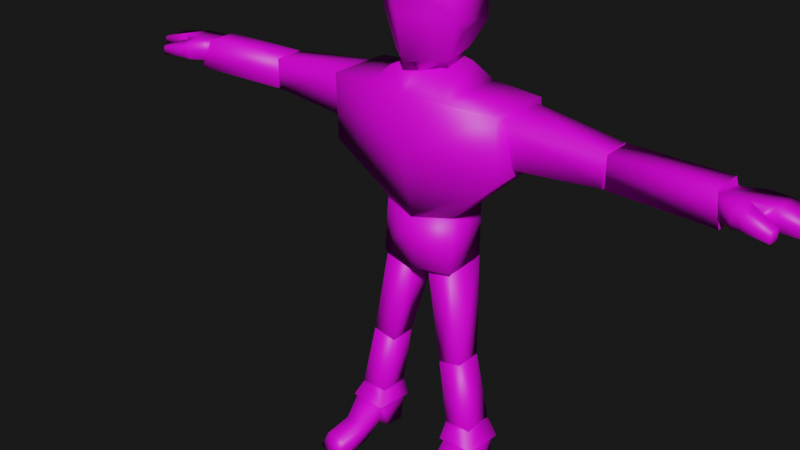 # Source: Dummy.blend  (saved by Blender 2.93.21; exported with 4.5.12 LTS)
import bpy
from mathutils import Matrix  # noqa: F401  (used for matrix-valued properties, if any)

bpy.ops.wm.read_factory_settings(use_empty=True)
scene = bpy.context.scene
scene.name = 'Scene'

# ---- collections
col_collection = bpy.data.collections.new('Collection'); scene.collection.children.link(col_collection)

# ---- images (referenced by path relative to the original .blend; pixels are not part of the script)
import os
ASSET_DIR = os.environ.get("B2B_ASSET_DIR", "")  # directory of the original .blend (textures are referenced by path, not embedded)
HERE = os.path.dirname(os.path.abspath(__file__))  # packed textures are extracted next to this script under _unpacked/

def load_image(name, relpath, width, height, colorspace="sRGB"):
    """Load a texture the original file referenced (path relative to the .blend, or extracted next to this script)."""
    p = next((c for c in (os.path.join(HERE, relpath), os.path.join(ASSET_DIR, relpath)) if relpath and os.path.exists(c)), "")
    if p:
        img = bpy.data.images.load(p, check_existing=True)
        img.name = name
    else:  # same state as the original file: an image datablock whose file is absent (Cycles renders it pink)
        img = bpy.data.images.new(name, width, height)
        img.source = "FILE"
        img.filepath = "//" + (relpath or name)
    img.colorspace_settings.name = colorspace
    return img
img_dummy_uv_png = load_image('Dummy_UV.png', 'Dummy_UV.png', 1024, 1024, 'sRGB')

# ---- materials (node trees are filled in below, after node groups)
mat_dummyuv = bpy.data.materials.new('DummyUV')
mat_dummyuv.use_backface_culling = True

# ---- material node trees
mat_dummyuv.use_nodes = True; mat_dummyuv.node_tree.nodes.clear()
_N = mat_dummyuv.node_tree.nodes; _L = mat_dummyuv.node_tree.links
n0 = _N.new('ShaderNodeBsdfPrincipled'); n0.name = 'Principled BSDF'; n0.location = (10, 300)
n0.distribution = 'GGX'
n0.subsurface_method = 'BURLEY'
n0.inputs[3].default_value = 1.45
n0.inputs[27].default_value = (0.0, 0.0, 0.0, 1.0)
n0.inputs[28].default_value = 1.0
n1 = _N.new('ShaderNodeOutputMaterial'); n1.name = 'Material Output'; n1.location = (300, 300)
n2 = _N.new('ShaderNodeTexImage'); n2.name = 'Image Texture'; n2.location = (-280, 275)
n2.image = img_dummy_uv_png
n2.interpolation = 'Closest'
n3 = _N.new('ShaderNodeTexImage'); n3.name = 'Image Texture.001'; n3.location = (-280, -175)
n3.interpolation = 'Closest'
_L.new(n0.outputs[0], n1.inputs[0])
_L.new(n2.outputs[0], n0.inputs[0])
n1.is_active_output = True

# ---- world
world_world = bpy.data.worlds.new('World'); scene.world = world_world
world_world.use_nodes = True; world_world.node_tree.nodes.clear()
_N = world_world.node_tree.nodes; _L = world_world.node_tree.links
n0 = _N.new('ShaderNodeOutputWorld'); n0.name = 'World Output'; n0.location = (300, 300)
n1 = _N.new('ShaderNodeBackground'); n1.name = 'Background'; n1.location = (10, 300)
n1.inputs[0].default_value = (1.0, 1.0, 1.0, 1.0)
n1.inputs[1].default_value = 0.01
_L.new(n1.outputs[0], n0.inputs[0])
n0.is_active_output = True
world_world.color = (0.3428, 0.2701, 0.2803)
world_world.use_sun_shadow = False
world_world.sun_shadow_jitter_overblur = 0.0

# ---- meshes
me_cube = bpy.data.meshes.new('Cube')
me_cube.from_pydata([(7.0, -2.0, -4.0), (7.129, -2.0, 1.132), (7.0, 3.25, -4.0), (7.129, 3.25, 1.132), (3.0, 2.5, -7.882), (3.0, -1.0, -7.882), (7.902, 2.425, -3.207), (7.703, -1.183, -2.949), (3.186, 3.25, 1.46), (3.287, -2.673, 1.46), (2.006, -1.839, 2.837), (1.934, 2.369, 2.837), (0.0, -3.0, -3.0), (0.0, -3.0, 1.46), (0.0, 3.25, -3.0), (0.0, 3.25, 1.46), (-7.0, -2.0, -4.0), (-7.129, -2.0, 1.132), (-7.0, 3.25, -4.0), (-7.129, 3.25, 1.132), (0.0, 2.5, -8.294), (0.0, -2.0, -8.294), (-3.0, 2.5, -7.882), (-3.0, -1.0, -7.882), (-7.902, 2.425, -3.207), (-7.703, -1.183, -2.949), (-3.186, 3.25, 1.46), (-3.287, -2.673, 1.46), (0.0, -2.071, 2.46), (0.0, 2.369, 3.248), (-2.006, -1.839, 2.837), (-1.934, 2.369, 2.837)], [], [(14, 15, 8, 3, 2), (2, 3, 6), (0, 1, 9, 13, 12), (2, 0, 5, 4), (3, 8, 9, 1), (0, 12, 21, 5), (14, 2, 4, 20), (1, 0, 7), (0, 2, 6, 7), (10, 29, 28), (13, 9, 10, 28), (9, 8, 11, 10), (8, 15, 29, 11), (3, 1, 7, 6), (20, 4, 5, 21), (10, 11, 29), (14, 18, 19, 26, 15), (18, 24, 19), (16, 12, 13, 27, 17), (18, 22, 23, 16), (19, 17, 27, 26), (16, 23, 21, 12), (14, 20, 22, 18), (17, 25, 16), (16, 25, 24, 18), (30, 28, 29), (15, 29, 28, 13), (13, 28, 30, 27), (27, 30, 31, 26), (26, 31, 29, 15), (19, 24, 25, 17), (20, 21, 23, 22), (30, 29, 31)])
me_cube.polygons.foreach_set('use_smooth', [True] * 33)
_uv = me_cube.uv_layers.new(name='UVMap')
_uv.uv.foreach_set('vector', [0.1562, 0.2812, 0.4062, 0.2812, 0.4062, 0.3438, 0.4062, 0.5312, 0.1562, 0.5312, 0.1562, 0.5312, 0.4062, 0.5312, 0.1562, 0.5312, 0.1562, 0.7812, 0.4062, 0.7812, 0.4062, 0.9062, 0.4062, 1.0, 0.1562, 1.0, 0.1562, 0.5312, 0.1562, 0.7812, 0.1562, 0.7812, 0.1562, 0.5312, 0.4062, 0.5312, 0.5625, 0.5312, 0.5625, 0.7812, 0.4062, 0.7812, 0.1562, 0.7812, 0.1562, 1.0, 0.1562, 1.0, 0.1562, 0.7812, 0.1562, 0.2812, 0.1562, 0.5312, 0.1562, 0.5312, 0.1562, 0.2812, 0.4062, 0.7812, 0.1562, 0.7812, 0.1562, 0.7812, 0.1562, 0.7812, 0.1562, 0.5312, 0.1562, 0.5312, 0.1562, 0.7812, 0.5625, 0.7812, 0.6562, 0.5312, 0.6562, 0.7812, 0.4062, 1.0, 0.4062, 0.9062, 0.4062, 0.9062, 0.4062, 1.0, 0.5625, 0.7812, 0.5625, 0.5312, 0.5625, 0.5312, 0.5625, 0.7812, 0.4062, 0.3438, 0.4062, 0.2812, 0.4062, 0.2812, 0.4062, 0.3438, 0.4062, 0.5312, 0.4062, 0.7812, 0.1562, 0.7812, 0.1562, 0.5312, 0.1562, 0.2812, 0.1562, 0.5312, 0.1562, 0.7812, 0.1562, 1.0, 0.5625, 0.7812, 0.5625, 0.5312, 0.6562, 0.5312, 0.1562, 0.2812, 0.1562, 0.5312, 0.4062, 0.5312, 0.4062, 0.3438, 0.4062, 0.2812, 0.1562, 0.5312, 0.1562, 0.5312, 0.4062, 0.5312, 0.1562, 0.7812, 0.1562, 1.0, 0.4062, 1.0, 0.4062, 0.9062, 0.4062, 0.7812, 0.1562, 0.5312, 0.1562, 0.5312, 0.1562, 0.7812, 0.1562, 0.7812, 0.4062, 0.5312, 0.4062, 0.7812, 0.5625, 0.7812, 0.5625, 0.5312, 0.1562, 0.7812, 0.1562, 0.7812, 0.1562, 1.0, 0.1562, 1.0, 0.1562, 0.2812, 0.1562, 0.2812, 0.1562, 0.5312, 0.1562, 0.5312, 0.4062, 0.7812, 0.1562, 0.7812, 0.1562, 0.7812, 0.1562, 0.7812, 0.1562, 0.7812, 0.1562, 0.5312, 0.1562, 0.5312, 0.5625, 0.7812, 0.6562, 0.7812, 0.6562, 0.5312, 0.4062, 0.2812, 0.4062, 0.2812, 0.4062, 0.03125, 0.4062, 0.03125, 0.4062, 1.0, 0.4062, 1.0, 0.4062, 0.9062, 0.4062, 0.9062, 0.5625, 0.7812, 0.5625, 0.7812, 0.5625, 0.5312, 0.5625, 0.5312, 0.4062, 0.3438, 0.4062, 0.3438, 0.4062, 0.2812, 0.4062, 0.2812, 0.4062, 0.5312, 0.1562, 0.5312, 0.1562, 0.7812, 0.4062, 0.7812, 0.1562, 0.2812, 0.1562, 1.0, 0.1562, 0.7812, 0.1562, 0.5312, 0.5625, 0.7812, 0.6562, 0.5312, 0.5625, 0.5312])
me_cube.materials.append(mat_dummyuv)
me_cube.use_remesh_fix_poles = True
me_cube.use_remesh_preserve_attributes = False
me_cube.update()
me_cube_001 = bpy.data.meshes.new('Cube.001')
me_cube_001.from_pydata([(14.66, 1.857, 0.2132), (14.66, 1.857, -2.213), (14.66, -0.6066, -2.213), (14.66, -0.6066, 0.2132), (22.16, 1.733, 0.1619), (22.75, 2.042, -2.114), (22.75, -1.284, -2.114), (22.16, -0.7328, 0.1619), (-14.66, 1.857, 0.2132), (-14.66, 1.857, -2.213), (-14.66, -0.6066, -2.213), (-14.66, -0.6066, 0.2132), (-22.16, 1.733, 0.1619), (-22.75, 2.042, -2.114), (-22.75, -1.284, -2.114), (-22.16, -0.7328, 0.1619)], [], [(0, 3, 7, 4), (5, 4, 7, 6), (1, 0, 4, 5), (3, 2, 6, 7), (2, 1, 5, 6), (1, 2, 3, 0), (8, 12, 15, 11), (13, 14, 15, 12), (9, 13, 12, 8), (11, 15, 14, 10), (10, 14, 13, 9), (9, 8, 11, 10)])
me_cube_001.polygons.foreach_set('use_smooth', [True] * 12)
_k = set([(4, 5), (4, 7), (5, 6), (6, 7), (12, 13), (12, 15), (13, 14), (14, 15)])
me_cube_001.attributes.new('sharp_edge', 'BOOLEAN', 'EDGE').data.foreach_set('value', [ (min(e.vertices), max(e.vertices)) in _k for e in me_cube_001.edges])
_uv = me_cube_001.uv_layers.new(name='UVMap')
_uv.uv.foreach_set('vector', [0.375, 0.25, 0.375, 0.5, 0.375, 0.5, 0.375, 0.25, 0.125, 0.25, 0.375, 0.25, 0.375, 0.5, 0.125, 0.5, 0.125, 0.25, 0.375, 0.25, 0.375, 0.25, 0.125, 0.25, 0.375, 0.5, 0.125, 0.5, 0.125, 0.5, 0.375, 0.5, 0.125, 0.5, 0.125, 0.25, 0.125, 0.25, 0.125, 0.5, 0.125, 0.25, 0.125, 0.5, 0.375, 0.5, 0.375, 0.25, 0.375, 0.25, 0.375, 0.25, 0.375, 0.5, 0.375, 0.5, 0.125, 0.25, 0.125, 0.5, 0.375, 0.5, 0.375, 0.25, 0.125, 0.25, 0.125, 0.25, 0.375, 0.25, 0.375, 0.25, 0.375, 0.5, 0.375, 0.5, 0.125, 0.5, 0.125, 0.5, 0.125, 0.5, 0.125, 0.5, 0.125, 0.25, 0.125, 0.25, 0.125, 0.25, 0.375, 0.25, 0.375, 0.5, 0.125, 0.5])
me_cube_001.materials.append(mat_dummyuv)
me_cube_001.use_remesh_fix_poles = True
me_cube_001.use_remesh_preserve_attributes = False
me_cube_001.update()
me_cube_002 = bpy.data.meshes.new('Cube.002')
me_cube_002.from_pydata([(6.0, -1.5, 1.0), (6.0, 2.75, 1.0), (6.902, 1.925, -3.207), (6.703, -0.6829, -2.949), (14.5, 1.857, 0.2132), (14.5, 1.857, -2.213), (14.5, -0.6066, -2.213), (14.5, -0.6066, 0.2132), (16.0, 0.625, -1.0), (-6.0, -1.5, 1.0), (-6.0, 2.75, 1.0), (-6.902, 1.925, -3.207), (-6.703, -0.6829, -2.949), (-14.5, 1.857, 0.2132), (-14.5, 1.857, -2.213), (-14.5, -0.6066, -2.213), (-14.5, -0.6066, 0.2132), (-16.0, 0.625, -1.0)], [], [(0, 3, 6, 7), (3, 2, 5, 6), (1, 0, 7, 4), (2, 1, 4, 5), (1, 2, 3, 0), (4, 7, 8), (5, 4, 8), (7, 6, 8), (6, 5, 8), (9, 16, 15, 12), (12, 15, 14, 11), (10, 13, 16, 9), (11, 14, 13, 10), (10, 9, 12, 11), (13, 17, 16), (14, 17, 13), (16, 17, 15), (15, 17, 14)])
me_cube_002.polygons.foreach_set('use_smooth', [True] * 18)
_k = set([(0, 1), (0, 3), (1, 2), (2, 3), (4, 5), (4, 7), (5, 6), (6, 7), (9, 10), (9, 12), (10, 11), (11, 12), (13, 14), (13, 16), (14, 15), (15, 16)])
me_cube_002.attributes.new('sharp_edge', 'BOOLEAN', 'EDGE').data.foreach_set('value', [ (min(e.vertices), max(e.vertices)) in _k for e in me_cube_002.edges])
_uv = me_cube_002.uv_layers.new(name='UVMap')
_uv.uv.foreach_set('vector', [0.375, 0.5, 0.125, 0.5, 0.125, 0.5, 0.375, 0.5, 0.125, 0.5, 0.125, 0.25, 0.125, 0.25, 0.125, 0.5, 0.375, 0.25, 0.375, 0.5, 0.375, 0.5, 0.375, 0.25, 0.125, 0.25, 0.375, 0.25, 0.375, 0.25, 0.125, 0.25, 0.375, 0.25, 0.125, 0.25, 0.125, 0.5, 0.375, 0.5, 0.375, 0.25, 0.375, 0.5, 0.375, 0.25, 0.125, 0.25, 0.375, 0.25, 0.125, 0.25, 0.375, 0.5, 0.125, 0.5, 0.375, 0.5, 0.125, 0.5, 0.125, 0.25, 0.125, 0.5, 0.375, 0.5, 0.375, 0.5, 0.125, 0.5, 0.125, 0.5, 0.125, 0.5, 0.125, 0.5, 0.125, 0.25, 0.125, 0.25, 0.375, 0.25, 0.375, 0.25, 0.375, 0.5, 0.375, 0.5, 0.125, 0.25, 0.125, 0.25, 0.375, 0.25, 0.375, 0.25, 0.375, 0.25, 0.375, 0.5, 0.125, 0.5, 0.125, 0.25, 0.375, 0.25, 0.375, 0.25, 0.375, 0.5, 0.125, 0.25, 0.125, 0.25, 0.375, 0.25, 0.375, 0.5, 0.375, 0.5, 0.125, 0.5, 0.125, 0.5, 0.125, 0.5, 0.125, 0.25])
_ca = me_cube_002.color_attributes.new('Col', 'BYTE_COLOR', 'CORNER')
_ca.data.foreach_set('color', [1.0, 1.0, 1.0, 1.0, 1.0, 1.0, 1.0, 1.0, 1.0, 1.0, 1.0, 1.0, 1.0, 1.0, 1.0, 1.0, 1.0, 1.0, 1.0, 1.0, 1.0, 1.0, 1.0, 1.0, 1.0, 1.0, 1.0, 1.0, 1.0, 1.0, 1.0, 1.0, 1.0, 1.0, 1.0, 1.0, 1.0, 1.0, 1.0, 1.0, 1.0, 1.0, 1.0, 1.0, 1.0, 1.0, 1.0, 1.0, 1.0, 1.0, 1.0, 1.0, 1.0, 1.0, 1.0, 1.0, 1.0, 1.0, 1.0, 1.0, 1.0, 1.0, 1.0, 1.0, 1.0, 1.0, 1.0, 1.0, 1.0, 1.0, 1.0, 1.0, 1.0, 1.0, 1.0, 1.0, 1.0, 1.0, 1.0, 1.0, 1.0, 1.0, 1.0, 1.0, 1.0, 1.0, 1.0, 1.0, 1.0, 1.0, 1.0, 1.0, 1.0, 1.0, 1.0, 1.0, 1.0, 1.0, 1.0, 1.0, 1.0, 1.0, 1.0, 1.0, 1.0, 1.0, 1.0, 1.0, 1.0, 1.0, 1.0, 1.0, 1.0, 1.0, 1.0, 1.0, 1.0, 1.0, 1.0, 1.0, 1.0, 1.0, 1.0, 1.0, 1.0, 1.0, 1.0, 1.0, 1.0, 1.0, 1.0, 1.0, 1.0, 1.0, 1.0, 1.0, 1.0, 1.0, 1.0, 1.0, 1.0, 1.0, 1.0, 1.0, 1.0, 1.0, 1.0, 1.0, 1.0, 1.0, 1.0, 1.0, 1.0, 1.0, 1.0, 1.0, 1.0, 1.0, 1.0, 1.0, 1.0, 1.0, 1.0, 1.0, 1.0, 1.0, 1.0, 1.0, 1.0, 1.0, 1.0, 1.0, 1.0, 1.0, 1.0, 1.0, 1.0, 1.0, 1.0, 1.0, 1.0, 1.0, 1.0, 1.0, 1.0, 1.0, 1.0, 1.0, 1.0, 1.0, 1.0, 1.0, 1.0, 1.0, 1.0, 1.0, 1.0, 1.0, 1.0, 1.0, 1.0, 1.0, 1.0, 1.0, 1.0, 1.0, 1.0, 1.0, 1.0, 1.0, 1.0, 1.0, 1.0, 1.0, 1.0, 1.0, 1.0, 1.0, 1.0, 1.0, 1.0, 1.0, 1.0, 1.0, 1.0, 1.0, 1.0, 1.0, 1.0, 1.0, 1.0, 1.0, 1.0, 1.0, 1.0, 1.0, 1.0, 1.0, 1.0, 1.0, 1.0, 1.0, 1.0, 1.0, 1.0, 1.0, 1.0, 1.0, 1.0, 1.0, 1.0, 1.0, 1.0, 1.0, 1.0, 1.0])
me_cube_002.materials.append(mat_dummyuv)
me_cube_002.use_remesh_fix_poles = True
me_cube_002.use_remesh_preserve_attributes = False
me_cube_002.update()
me_cube_004 = bpy.data.meshes.new('Cube.004')
me_cube_004.from_pydata([(18.02, -1.305, 0.3015), (17.98, -1.366, 1.008), (17.98, 0.461, 0.007893), (17.98, 0.461, 1.008), (20.98, -1.771, 0.2655), (20.33, -1.741, 1.008), (20.98, 0.461, 0.007893), (20.33, 0.461, 1.008), (22.98, 0.461, 1.008), (22.98, 0.461, 0.5079), (22.98, -1.314, 0.5079), (22.98, -1.314, 1.008), (19.98, 0.461, 1.008), (18.52, 1.022, 1.008), (18.52, 1.022, 0.007893), (21.59, 1.366, 1.008), (21.59, 1.366, 0.4602), (21.45, 1.897, 1.008), (21.44, 1.907, 0.5524), (19.7, -1.958, 0.2835), (19.68, -1.974, 1.008), (21.54, 0.461, 1.008), (21.55, -1.611, 1.008), (19.67, 0.461, 0.007893), (20.22, 0.7279, 0.1647), (19.98, 0.461, 0.3146), (19.98, 1.674, 0.3274), (19.4, 1.478, 0.1616), (19.97, 1.626, 0.9644), (19.3, 1.519, 1.008), (19.7, 1.042, 1.008), (-18.02, -1.305, 0.3015), (-17.98, -1.366, 1.008), (-17.98, 0.461, 0.007893), (-17.98, 0.461, 1.008), (-20.98, -1.771, 0.2655), (-20.33, -1.741, 1.008), (-20.98, 0.461, 0.007893), (-20.33, 0.461, 1.008), (-22.98, 0.461, 1.008), (-22.98, 0.461, 0.5079), (-22.98, -1.314, 0.5079), (-22.98, -1.314, 1.008), (-19.98, 0.461, 1.008), (-18.52, 1.022, 1.008), (-18.52, 1.022, 0.007893), (-21.59, 1.366, 1.008), (-21.59, 1.366, 0.4602), (-21.45, 1.897, 1.008), (-21.44, 1.907, 0.5524), (-19.7, -1.958, 0.2835), (-19.68, -1.974, 1.008), (-21.54, 0.461, 1.008), (-21.55, -1.611, 1.008), (-19.67, 0.461, 0.007893), (-20.22, 0.7279, 0.1647), (-19.98, 0.461, 0.3146), (-19.98, 1.674, 0.3274), (-19.4, 1.478, 0.1616), (-19.97, 1.626, 0.9644), (-19.3, 1.519, 1.008), (-19.7, 1.042, 1.008)], [], [(0, 1, 3, 2), (24, 26, 18, 16), (5, 4, 22), (19, 20, 1, 0), (7, 12, 3, 1, 20, 5), (9, 8, 11, 10), (4, 6, 9, 10), (7, 5, 22, 21), (6, 21, 8, 9), (28, 30, 12, 15, 17), (26, 28, 17, 18), (2, 23, 6, 4, 19, 0), (12, 25, 24, 16, 15), (2, 3, 13, 14), (15, 16, 18, 17), (3, 12, 30, 29, 13), (14, 13, 29, 27), (4, 5, 20, 19), (21, 22, 11, 8), (22, 4, 10, 11), (21, 6, 7), (28, 29, 30), (28, 26, 27, 29), (26, 24, 23, 27), (23, 2, 14, 27), (23, 24, 25), (25, 12, 7, 6, 23), (31, 33, 34, 32), (55, 47, 49, 57), (36, 53, 35), (50, 31, 32, 51), (38, 36, 51, 32, 34, 43), (40, 41, 42, 39), (35, 41, 40, 37), (38, 52, 53, 36), (37, 40, 39, 52), (59, 48, 46, 43, 61), (57, 49, 48, 59), (33, 31, 50, 35, 37, 54), (43, 46, 47, 55, 56), (33, 45, 44, 34), (46, 48, 49, 47), (34, 44, 60, 61, 43), (45, 58, 60, 44), (35, 50, 51, 36), (52, 39, 42, 53), (53, 42, 41, 35), (52, 38, 37), (59, 61, 60), (59, 60, 58, 57), (57, 58, 54, 55), (54, 58, 45, 33), (54, 56, 55), (56, 54, 37, 38, 43)])
me_cube_004.polygons.foreach_set('use_smooth', [True] * 54)
_uv = me_cube_004.uv_layers.new(name='UVMap')
_uv.uv.foreach_set('vector', [0.2188, 0.03125, 0.4688, 0.03125, 0.4688, 0.2812, 0.2188, 0.2812, 0.1562, 0.5312, 0.1562, 0.5312, 0.1562, 0.5312, 0.1562, 0.5312, 0.4688, 0.7812, 0.2812, 0.7812, 0.4688, 0.7812, 0.25, 0.875, 0.5, 0.875, 0.5, 1.0, 0.25, 1.0, 0.4688, 0.5312, 0.5938, 0.5312, 0.7188, 0.5312, 0.7188, 0.7812, 0.5938, 0.7812, 0.4688, 0.7812, 0.2188, 0.5312, 0.4688, 0.5312, 0.4688, 0.7812, 0.2188, 0.7812, 0.2812, 0.7812, 0.2812, 0.5312, 0.2188, 0.5312, 0.2188, 0.7812, 0.4688, 0.5312, 0.4688, 0.7812, 0.4688, 0.7812, 0.4688, 0.5312, 0.2812, 0.5312, 0.4688, 0.5312, 0.4688, 0.5312, 0.2188, 0.5312, 0.5938, 0.5312, 0.5938, 0.5312, 0.5938, 0.5312, 0.5938, 0.5312, 0.5938, 0.5312, 0.2188, 0.4062, 0.4688, 0.4062, 0.4688, 0.4062, 0.2188, 0.4062, 0.03125, 0.5312, 0.125, 0.5312, 0.2812, 0.5312, 0.2812, 0.7812, 0.1562, 0.7812, 0.03125, 0.7812, 0.4688, 0.4062, 0.2812, 0.4062, 0.2188, 0.4062, 0.2188, 0.4062, 0.4688, 0.4062, 0.2188, 0.2812, 0.4688, 0.2812, 0.4688, 0.2812, 0.2188, 0.2812, 0.4688, 0.4062, 0.2188, 0.4062, 0.2188, 0.4062, 0.4688, 0.4062, 0.7188, 0.5312, 0.5938, 0.5312, 0.5938, 0.5312, 0.625, 0.5312, 0.7188, 0.5312, 0.2188, 0.2812, 0.4688, 0.2812, 0.4688, 0.375, 0.2188, 0.375, 0.2812, 0.7812, 0.4688, 0.7812, 0.5, 0.875, 0.25, 0.875, 0.4688, 0.5312, 0.4688, 0.7812, 0.4688, 0.7812, 0.4688, 0.5312, 0.4688, 0.7812, 0.2812, 0.7812, 0.2188, 0.7812, 0.4688, 0.7812, 0.4688, 0.5312, 0.2812, 0.5312, 0.4688, 0.5312, 0.4688, 0.4375, 0.4688, 0.375, 0.4688, 0.375, 0.4688, 0.4062, 0.2188, 0.4062, 0.2188, 0.375, 0.4688, 0.375, 0.1562, 0.5312, 0.1562, 0.5312, 0.125, 0.5312, 0.125, 0.5312, 0.125, 0.5312, 0.03125, 0.5312, 0.03125, 0.5312, 0.125, 0.5312, 0.125, 0.5312, 0.1562, 0.5312, 0.1562, 0.5312, 0.2812, 0.4062, 0.4688, 0.4062, 0.4688, 0.5312, 0.09375, 0.5312, 0.125, 0.5312, 0.2188, 0.03125, 0.2188, 0.2812, 0.4688, 0.2812, 0.4688, 0.03125, 0.1562, 0.5312, 0.1562, 0.5312, 0.1562, 0.5312, 0.1562, 0.5312, 0.4688, 0.7812, 0.4688, 0.7812, 0.2812, 0.7812, 0.25, 0.875, 0.25, 1.0, 0.5, 1.0, 0.5, 0.875, 0.4688, 0.5312, 0.4688, 0.7812, 0.5938, 0.7812, 0.7188, 0.7812, 0.7188, 0.5312, 0.5938, 0.5312, 0.2188, 0.5312, 0.2188, 0.7812, 0.4688, 0.7812, 0.4688, 0.5312, 0.2812, 0.7812, 0.2188, 0.7812, 0.2188, 0.5312, 0.2812, 0.5312, 0.4688, 0.5312, 0.4688, 0.5312, 0.4688, 0.7812, 0.4688, 0.7812, 0.2812, 0.5312, 0.2188, 0.5312, 0.4688, 0.5312, 0.4688, 0.5312, 0.5938, 0.5312, 0.5938, 0.5312, 0.5938, 0.5312, 0.5938, 0.5312, 0.5938, 0.5312, 0.2188, 0.4062, 0.2188, 0.4062, 0.4688, 0.4062, 0.4688, 0.4062, 0.03125, 0.5312, 0.03125, 0.7812, 0.1562, 0.7812, 0.2812, 0.7812, 0.2812, 0.5312, 0.125, 0.5312, 0.4688, 0.4062, 0.4688, 0.4062, 0.2188, 0.4062, 0.2188, 0.4062, 0.2812, 0.4062, 0.2188, 0.2812, 0.2188, 0.2812, 0.4688, 0.2812, 0.4688, 0.2812, 0.4688, 0.4062, 0.4688, 0.4062, 0.2188, 0.4062, 0.2188, 0.4062, 0.7188, 0.5312, 0.7188, 0.5312, 0.625, 0.5312, 0.5938, 0.5312, 0.5938, 0.5312, 0.2188, 0.2812, 0.2188, 0.375, 0.4688, 0.375, 0.4688, 0.2812, 0.2812, 0.7812, 0.25, 0.875, 0.5, 0.875, 0.4688, 0.7812, 0.4688, 0.5312, 0.4688, 0.5312, 0.4688, 0.7812, 0.4688, 0.7812, 0.4688, 0.7812, 0.4688, 0.7812, 0.2188, 0.7812, 0.2812, 0.7812, 0.4688, 0.5312, 0.4688, 0.5312, 0.2812, 0.5312, 0.4688, 0.4375, 0.4688, 0.375, 0.4688, 0.375, 0.4688, 0.4062, 0.4688, 0.375, 0.2188, 0.375, 0.2188, 0.4062, 0.1562, 0.5312, 0.125, 0.5312, 0.125, 0.5312, 0.1562, 0.5312, 0.125, 0.5312, 0.125, 0.5312, 0.03125, 0.5312, 0.03125, 0.5312, 0.125, 0.5312, 0.1562, 0.5312, 0.1562, 0.5312, 0.2812, 0.4062, 0.125, 0.5312, 0.09375, 0.5312, 0.4688, 0.5312, 0.4688, 0.4062])
me_cube_004.materials.append(mat_dummyuv)
me_cube_004.use_remesh_fix_poles = True
me_cube_004.use_remesh_preserve_attributes = False
me_cube_004.update()
me_cube_009 = bpy.data.meshes.new('Cube.009')
me_cube_009.from_pydata([(5.812, -1.709, -26.73), (5.726, 1.248, -26.91), (3.343, -1.756, -26.66), (3.242, 1.201, -26.83), (5.849, -0.4959, -29.59), (5.643, 0.933, -29.59), (3.606, -0.4959, -29.59), (3.4, 0.933, -29.59), (3.736, -5.91, -27.97), (5.329, -5.91, -28.07), (3.409, -6.862, -29.21), (5.652, -6.437, -29.21), (5.357, -3.601, -27.9), (5.648, -3.785, -29.41), (3.405, -3.785, -29.41), (3.596, -3.601, -27.8), (5.773, -1.739, -28.47), (3.529, -1.739, -28.47), (-5.812, -1.709, -26.73), (-5.726, 1.248, -26.91), (-3.343, -1.756, -26.66), (-3.242, 1.201, -26.83), (-5.849, -0.4959, -29.59), (-5.643, 0.933, -29.59), (-3.606, -0.4959, -29.59), (-3.4, 0.933, -29.59), (-3.736, -5.91, -27.97), (-5.329, -5.91, -28.07), (-3.409, -6.862, -29.21), (-5.652, -6.437, -29.21), (-5.357, -3.601, -27.9), (-5.648, -3.785, -29.41), (-3.405, -3.785, -29.41), (-3.596, -3.601, -27.8), (-5.773, -1.739, -28.47), (-3.529, -1.739, -28.47)], [], [(2, 3, 7, 6), (14, 13, 11, 10), (13, 12, 9, 11), (3, 1, 5, 7), (1, 0, 4, 5), (0, 1, 3, 2), (15, 14, 10, 8), (9, 8, 10, 11), (4, 6, 7, 5), (12, 15, 8, 9), (0, 2, 15, 12), (2, 6, 17), (0, 12, 13, 16), (17, 16, 13, 14), (6, 4, 16, 17), (15, 2, 17, 14), (4, 0, 16), (20, 24, 25, 21), (32, 28, 29, 31), (31, 29, 27, 30), (21, 25, 23, 19), (19, 23, 22, 18), (18, 20, 21, 19), (33, 26, 28, 32), (27, 29, 28, 26), (22, 23, 25, 24), (30, 27, 26, 33), (18, 30, 33, 20), (20, 35, 24), (18, 34, 31, 30), (35, 32, 31, 34), (24, 35, 34, 22), (33, 32, 35, 20), (22, 34, 18)])
me_cube_009.polygons.foreach_set('use_smooth', [True] * 34)
_uv = me_cube_009.uv_layers.new(name='UVMap')
_uv.uv.foreach_set('vector', [0.9375, 0.1562, 0.9375, 0.03125, 0.7812, 0.03125, 0.7812, 0.09375, 0.8125, 0.1875, 0.9375, 0.1875, 0.9375, 0.03125, 0.8125, 0.0, 0.7812, 0.3125, 0.8438, 0.3125, 0.8438, 0.4375, 0.8125, 0.4375, 0.8125, 0.3438, 0.9375, 0.3438, 0.9375, 0.1875, 0.8125, 0.1875, 0.9375, 0.03125, 0.9375, 0.1562, 0.7812, 0.09375, 0.7812, 0.03125, 0.9375, 0.3125, 0.9375, 0.4688, 0.8125, 0.4688, 0.8125, 0.3125, 0.875, 0.3125, 0.7812, 0.3125, 0.8125, 0.4688, 0.8438, 0.4375, 0.9375, 0.2812, 0.8438, 0.3125, 0.8125, 0.2188, 0.9375, 0.2188, 0.9375, 0.375, 0.8125, 0.375, 0.8125, 0.4375, 0.9375, 0.4375, 0.9375, 0.1875, 0.8125, 0.1875, 0.8438, 0.0625, 0.9375, 0.0625, 0.9375, 0.3125, 0.8125, 0.3125, 0.8125, 0.1875, 0.9375, 0.1875, 0.9375, 0.1562, 0.7812, 0.09375, 0.8125, 0.1562, 0.9375, 0.1562, 0.8438, 0.3125, 0.7812, 0.3125, 0.8125, 0.1562, 0.8125, 0.3125, 0.9375, 0.3125, 0.9375, 0.1875, 0.8125, 0.1875, 0.8125, 0.375, 0.9375, 0.375, 0.9375, 0.3125, 0.8125, 0.3125, 0.875, 0.3125, 0.9375, 0.1562, 0.8125, 0.1562, 0.7812, 0.3125, 0.7812, 0.09375, 0.9375, 0.1562, 0.8125, 0.1562, 0.9375, 0.1562, 0.7812, 0.09375, 0.7812, 0.03125, 0.9375, 0.03125, 0.9688, 0.1562, 0.9688, 0.03125, 0.8438, 0.03125, 0.8438, 0.1562, 0.7812, 0.3125, 0.8125, 0.4375, 0.8438, 0.4375, 0.8438, 0.3125, 0.9688, 0.3438, 0.9688, 0.1875, 0.8438, 0.1875, 0.8125, 0.3438, 0.9375, 0.03125, 0.7812, 0.03125, 0.7812, 0.09375, 0.9375, 0.1562, 0.8125, 0.3125, 0.9688, 0.3125, 0.9688, 0.4688, 0.8125, 0.4688, 0.875, 0.3125, 0.8438, 0.4375, 0.8125, 0.4688, 0.7812, 0.3125, 0.8438, 0.3125, 0.8438, 0.2188, 0.9688, 0.2188, 0.9375, 0.3125, 0.8125, 0.375, 0.8438, 0.4375, 0.9688, 0.4375, 0.9375, 0.375, 0.8438, 0.1875, 0.8438, 0.03125, 0.9375, 0.03125, 0.9375, 0.1875, 0.8125, 0.3125, 0.8438, 0.1875, 0.9375, 0.1875, 0.9688, 0.3125, 0.9375, 0.1562, 0.8125, 0.1562, 0.7812, 0.09375, 0.9375, 0.1562, 0.8125, 0.1562, 0.7812, 0.3125, 0.8438, 0.3125, 0.9375, 0.3125, 0.9688, 0.1562, 0.8438, 0.1562, 0.8125, 0.3125, 0.9375, 0.375, 0.9375, 0.3125, 0.8125, 0.3125, 0.8125, 0.375, 0.875, 0.3125, 0.7812, 0.3125, 0.8125, 0.1562, 0.9375, 0.1562, 0.7812, 0.09375, 0.8125, 0.1562, 0.9375, 0.1562])
me_cube_009.materials.append(mat_dummyuv)
me_cube_009.use_remesh_fix_poles = True
me_cube_009.use_remesh_preserve_attributes = False
me_cube_009.update()
me_cube_010 = bpy.data.meshes.new('Cube.010')
me_cube_010.from_pydata([(0.0, 2.5, -8.294), (0.0, -2.0, -8.294), (3.0, 2.5, -7.882), (3.0, -1.0, -7.882), (0.0, 2.5, -12.37), (0.0, -1.848, -12.57), (3.0, 2.5, -12.37), (3.104, -1.356, -12.34)], [], [(2, 3, 7, 6), (1, 5, 7), (0, 2, 6, 4), (4, 6, 7, 5), (3, 1, 7), (2, 0, 1, 3)])
me_cube_010.polygons.foreach_set('use_smooth', [True] * 6)
_uv = me_cube_010.uv_layers.new(name='UVMap')
_uv.uv.foreach_set('vector', [0.375, 0.5, 0.375, 0.75, 0.375, 0.75, 0.375, 0.5, 0.375, 1.0, 0.375, 1.0, 0.375, 0.875, 0.375, 0.25, 0.375, 0.5, 0.375, 0.375, 0.375, 0.25, 0.125, 0.5, 0.25, 0.5, 0.25, 0.75, 0.125, 0.75, 0.375, 0.75, 0.375, 1.0, 0.375, 0.875, 0.375, 0.5, 0.375, 0.25, 0.375, 1.0, 0.375, 0.75])
me_cube_010.materials.append(mat_dummyuv)
me_cube_010.use_remesh_fix_poles = True
me_cube_010.use_remesh_preserve_attributes = False
me_cube_010.update()
me_sphere = bpy.data.meshes.new('Sphere')
me_sphere.from_pydata([(3.124, -1.939, 8.966), (3.191, -1.464, 6.89), (2.309, -1.054, 3.71), (-0.05701, -3.242, 9.248), (-0.1288, -3.504, 7.066), (-0.09319, -2.929, 3.71), (-3.139, -1.424, 9.148), (-3.327, -1.128, 6.778), (-2.376, -0.8491, 3.71), (-1.385, 2.554, 3.71), (1.51, 2.428, 3.71), (-0.007186, -8.941e-08, 3.258), (-0.2211, -3.44, 10.01), (-0.01104, -0.05326, 11.94), (-2.189, 3.657, 10.01), (-2.413, 3.397, 5.704), (2.39, 3.473, 10.01), (2.501, 3.2, 5.704)], [], [(2, 1, 4, 5), (11, 2, 5), (1, 0, 3, 4), (5, 4, 7, 8), (11, 5, 8), (4, 3, 6, 7), (8, 7, 9), (6, 3, 12), (11, 8, 9), (10, 9, 15, 17), (11, 9, 10), (1, 10, 17), (10, 1, 2), (3, 0, 12), (11, 10, 2), (9, 7, 15), (0, 13, 12), (12, 13, 6), (6, 13, 14), (7, 6, 14, 15), (14, 13, 16), (15, 14, 16, 17), (16, 13, 0), (17, 16, 0, 1)])
me_sphere.polygons.foreach_set('use_smooth', [True] * 24)
_uv = me_sphere.uv_layers.new(name='UVMap')
_uv.uv.foreach_set('vector', [0.4688, 0.5625, 0.5, 0.8125, 0.25, 0.8438, 0.25, 0.5625, 0.75, 0.7188, 0.9062, 0.6562, 0.75, 0.5, 0.5, 0.8125, 0.4688, 0.9688, 0.25, 1.0, 0.25, 0.8438, 0.25, 0.5625, 0.25, 0.8438, 0.0, 0.8125, 0.03125, 0.5625, 0.75, 0.7188, 0.75, 0.5, 0.5938, 0.6562, 0.25, 0.8438, 0.25, 1.0, 0.03125, 0.9688, 0.0, 0.8125, 0.6875, 0.5312, 0.6562, 0.75, 0.9062, 0.5312, 0.5312, 0.9062, 0.75, 0.9062, 0.75, 0.9688, 0.75, 0.7188, 0.5938, 0.6562, 0.6562, 0.9062, 0.875, 0.5312, 0.6562, 0.5312, 0.5938, 0.6562, 0.9375, 0.6562, 0.75, 0.7188, 0.6562, 0.9062, 0.875, 0.9062, 0.625, 0.75, 0.9062, 0.5312, 0.9688, 0.6562, 0.9062, 0.5312, 0.625, 0.75, 0.6562, 0.5312, 0.75, 0.9062, 0.9688, 0.875, 0.75, 0.9688, 0.75, 0.7188, 0.875, 0.9062, 0.9062, 0.6562, 0.9062, 0.5312, 0.6562, 0.75, 0.9688, 0.6562, 0.9688, 0.5938, 0.75, 0.7188, 0.75, 0.5, 0.75, 0.5, 0.75, 0.7188, 0.5312, 0.625, 0.5312, 0.625, 0.75, 0.7188, 0.5938, 0.9688, 0.6562, 0.75, 0.625, 0.9062, 1.0, 0.9688, 0.9688, 0.6562, 0.5938, 0.9688, 0.75, 0.7188, 0.9375, 0.9688, 0.5938, 0.6562, 0.5938, 0.9688, 0.9375, 0.9688, 0.9375, 0.6562, 0.9375, 0.9688, 0.75, 0.7188, 0.9688, 0.5938, 0.9688, 0.6562, 0.9688, 0.9688, 0.5938, 0.875, 0.625, 0.75])
me_sphere.materials.append(mat_dummyuv)
me_sphere.use_remesh_fix_poles = True
me_sphere.use_remesh_preserve_attributes = False
me_sphere.update()
me_cylinder_001 = bpy.data.meshes.new('Cylinder.001')
me_cylinder_001.from_pydata([(1.024, 2.344, 2.846), (1.024, 2.387, 4.816), (1.704, 0.155, 2.46), (1.704, -0.1923, 4.43), (0.03655, -1.238, 2.214), (0.03655, -1.586, 4.184), (-1.674, 0.08961, 2.449), (-1.674, -0.2577, 4.418), (-1.063, 2.304, 2.839), (-1.063, 2.347, 4.809)], [], [(0, 1, 3, 2), (2, 3, 5, 4), (4, 5, 7, 6), (3, 1, 9, 7, 5), (6, 7, 9, 8), (8, 9, 1, 0), (0, 2, 4, 6, 8)])
me_cylinder_001.polygons.foreach_set('use_smooth', [True] * 7)
_uv = me_cylinder_001.uv_layers.new(name='UVMap')
_uv.uv.foreach_set('vector', [0.0625, 0.09375, 0.0625, 0.09375, 0.0625, 0.09375, 0.0625, 0.09375, 0.0625, 0.09375, 0.0625, 0.09375, 0.0625, 0.09375, 0.0625, 0.09375, 0.0625, 0.09375, 0.0625, 0.09375, 0.0625, 0.09375, 0.0625, 0.09375, 0.0625, 0.09375, 0.0625, 0.09375, 0.0625, 0.09375, 0.0625, 0.09375, 0.0625, 0.09375, 0.0625, 0.09375, 0.0625, 0.09375, 0.0625, 0.09375, 0.0625, 0.09375, 0.0625, 0.09375, 0.0625, 0.09375, 0.0625, 0.09375, 0.0625, 0.09375, 0.0625, 0.09375, 0.0625, 0.09375, 0.0625, 0.09375, 0.0625, 0.09375, 0.0625, 0.09375])
me_cylinder_001.materials.append(mat_dummyuv)
me_cylinder_001.use_remesh_fix_poles = True
me_cylinder_001.use_remesh_preserve_attributes = False
me_cylinder_001.update()
me_cube_012 = bpy.data.meshes.new('Cube.012')
me_cube_012.from_pydata([(4.212, -1.282, -19.84), (4.212, 0.8933, -19.84), (2.288, -1.282, -20.25), (2.288, 0.8933, -20.25), (5.643, -1.495, -26.78), (5.643, 1.107, -26.78), (3.4, -1.495, -26.78), (3.4, 1.107, -26.78), (4.772, -0.1943, -28.09), (5.186, -1.314, -25.04), (5.219, 0.9669, -25.05), (3.188, -1.399, -25.31), (3.214, 1.014, -25.36), (5.995, -1.966, -26.71), (5.994, 1.469, -27.1), (3.022, -2.025, -26.81), (3.021, 1.503, -27.21), (-4.212, -1.282, -19.84), (-4.212, 0.8933, -19.84), (-2.288, -1.282, -20.25), (-2.288, 0.8933, -20.25), (-5.643, -1.495, -26.78), (-5.643, 1.107, -26.78), (-3.4, -1.495, -26.78), (-3.4, 1.107, -26.78), (-4.772, -0.1943, -28.09), (-5.186, -1.314, -25.04), (-5.219, 0.9669, -25.05), (-3.188, -1.399, -25.31), (-3.214, 1.014, -25.36), (-5.995, -1.966, -26.71), (-5.994, 1.469, -27.1), (-3.022, -2.025, -26.81), (-3.021, 1.503, -27.21)], [], [(2, 3, 7, 6), (7, 5, 8), (0, 2, 6, 4), (3, 1, 5, 7), (1, 0, 4, 5), (0, 1, 3, 2), (5, 4, 8), (6, 7, 8), (4, 6, 8), (11, 12, 16, 15), (9, 11, 15, 13), (12, 10, 14, 16), (10, 9, 13, 14), (19, 23, 24, 20), (24, 25, 22), (17, 21, 23, 19), (20, 24, 22, 18), (18, 22, 21, 17), (17, 19, 20, 18), (22, 25, 21), (23, 25, 24), (21, 25, 23), (28, 32, 33, 29), (26, 30, 32, 28), (29, 33, 31, 27), (27, 31, 30, 26)])
me_cube_012.polygons.foreach_set('use_smooth', [True] * 26)
_uv = me_cube_012.uv_layers.new(name='UVMap')
_uv.uv.foreach_set('vector', [0.25, 0.75, 0.25, 0.5, 0.25, 0.5, 0.25, 0.75, 0.375, 0.375, 0.375, 0.5, 0.375, 0.375, 0.375, 0.75, 0.375, 0.875, 0.375, 0.875, 0.375, 0.75, 0.375, 0.375, 0.375, 0.5, 0.375, 0.5, 0.375, 0.375, 0.375, 0.5, 0.375, 0.75, 0.375, 0.75, 0.375, 0.5, 0.375, 0.75, 0.375, 0.5, 0.25, 0.5, 0.375, 0.875, 0.375, 0.5, 0.375, 0.75, 0.375, 0.5, 0.25, 0.75, 0.25, 0.5, 0.25, 0.75, 0.375, 0.75, 0.375, 0.875, 0.375, 0.75, 0.25, 0.75, 0.25, 0.5, 0.25, 0.5, 0.25, 0.75, 0.375, 0.75, 0.375, 0.875, 0.375, 0.875, 0.375, 0.75, 0.375, 0.375, 0.375, 0.5, 0.375, 0.5, 0.375, 0.375, 0.375, 0.5, 0.375, 0.75, 0.375, 0.75, 0.375, 0.5, 0.25, 0.75, 0.25, 0.75, 0.25, 0.5, 0.25, 0.5, 0.375, 0.375, 0.375, 0.375, 0.375, 0.5, 0.375, 0.75, 0.375, 0.75, 0.375, 0.875, 0.375, 0.875, 0.375, 0.375, 0.375, 0.375, 0.375, 0.5, 0.375, 0.5, 0.375, 0.5, 0.375, 0.5, 0.375, 0.75, 0.375, 0.75, 0.375, 0.75, 0.375, 0.875, 0.25, 0.5, 0.375, 0.5, 0.375, 0.5, 0.375, 0.5, 0.375, 0.75, 0.25, 0.75, 0.25, 0.75, 0.25, 0.5, 0.375, 0.75, 0.375, 0.75, 0.375, 0.875, 0.25, 0.75, 0.25, 0.75, 0.25, 0.5, 0.25, 0.5, 0.375, 0.75, 0.375, 0.75, 0.375, 0.875, 0.375, 0.875, 0.375, 0.375, 0.375, 0.375, 0.375, 0.5, 0.375, 0.5, 0.375, 0.5, 0.375, 0.5, 0.375, 0.75, 0.375, 0.75])
me_cube_012.materials.append(mat_dummyuv)
me_cube_012.use_remesh_fix_poles = True
me_cube_012.use_remesh_preserve_attributes = False
me_cube_012.update()
me_cube_012.normals_split_custom_set([tuple(v) for v in zip(*[iter([-0.6769, -0.5701, 0.4657, -0.6769, 0.5701, 0.4657, -0.6078, 0.6655, -0.4331, -0.6078, -0.6655, -0.4331, -0.6078, 0.6655, -0.4331, 0.6881, 0.6669, -0.2859, 0.1008, 5.637e-08, -0.9949, 0.4475, -0.5666, 0.6919, -0.6769, -0.5701, 0.4657, -0.6078, -0.6655, -0.4331, 0.6881, -0.6669, -0.2859, -0.6769, 0.5701, 0.4657, 0.4475, 0.5666, 0.6919, 0.6881, 0.6669, -0.2859, -0.6078, 0.6655, -0.4331, 0.4475, 0.5666, 0.6919, 0.4475, -0.5666, 0.6919, 0.6881, -0.6669, -0.2859, 0.6881, 0.6669, -0.2859, 0.4475, -0.5666, 0.6919, 0.4475, 0.5666, 0.6919, -0.6769, 0.5701, 0.4657, -0.6769, -0.5701, 0.4657, 0.6881, 0.6669, -0.2859, 0.6881, -0.6669, -0.2859, 0.1008, 5.637e-08, -0.9949, -0.6078, -0.6655, -0.4331, -0.6078, 0.6655, -0.4331, 0.1008, 5.637e-08, -0.9949, 0.6881, -0.6669, -0.2859, -0.6078, -0.6655, -0.4331, 0.1008, 5.637e-08, -0.9949, -0.7174, -0.6147, 0.3277, -0.6957, 0.6761, 0.2427, -0.6295, 0.7354, 0.2508, -0.657, -0.671, 0.3437, 0.6207, -0.596, 0.5094, -0.7174, -0.6147, 0.3277, -0.657, -0.671, 0.3437, 0.649, -0.5652, 0.5093, -0.6957, 0.6761, 0.2427, 0.6203, 0.6581, 0.4269, 0.6094, 0.6692, 0.4252, -0.6295, 0.7354, 0.2508, 0.6203, 0.6581, 0.4269, 0.6207, -0.596, 0.5094, 0.649, -0.5652, 0.5093, 0.6094, 0.6692, 0.4252, 0.6769, -0.5701, 0.4657, 0.6078, -0.6655, -0.4331, 0.6078, 0.6655, -0.4331, 0.6769, 0.5701, 0.4657, 0.6078, 0.6655, -0.4331, -0.1008, 5.637e-08, -0.9949, -0.6881, 0.6669, -0.2859, -0.4475, -0.5666, 0.6919, -0.6881, -0.6669, -0.2859, 0.6078, -0.6655, -0.4331, 0.6769, -0.5701, 0.4657, 0.6769, 0.5701, 0.4657, 0.6078, 0.6655, -0.4331, -0.6881, 0.6669, -0.2859, -0.4475, 0.5666, 0.6919, -0.4475, 0.5666, 0.6919, -0.6881, 0.6669, -0.2859, -0.6881, -0.6669, -0.2859, -0.4475, -0.5666, 0.6919, -0.4475, -0.5666, 0.6919, 0.6769, -0.5701, 0.4657, 0.6769, 0.5701, 0.4657, -0.4475, 0.5666, 0.6919, -0.6881, 0.6669, -0.2859, -0.1008, 5.637e-08, -0.9949, -0.6881, -0.6669, -0.2859, 0.6078, -0.6655, -0.4331, -0.1008, 5.637e-08, -0.9949, 0.6078, 0.6655, -0.4331, -0.6881, -0.6669, -0.2859, -0.1008, 5.637e-08, -0.9949, 0.6078, -0.6655, -0.4331, 0.7174, -0.6147, 0.3277, 0.657, -0.671, 0.3437, 0.6295, 0.7354, 0.2508, 0.6957, 0.6761, 0.2427, -0.6207, -0.596, 0.5094, -0.649, -0.5652, 0.5093, 0.657, -0.671, 0.3437, 0.7174, -0.6147, 0.3277, 0.6957, 0.6761, 0.2427, 0.6295, 0.7354, 0.2508, -0.6094, 0.6692, 0.4252, -0.6203, 0.6581, 0.4269, -0.6203, 0.6581, 0.4269, -0.6094, 0.6692, 0.4252, -0.649, -0.5652, 0.5093, -0.6207, -0.596, 0.5094])] * 3)])
me_cube_013 = bpy.data.meshes.new('Cube.013')
me_cube_013.from_pydata([(3.0, 2.5, -12.25), (3.0, -1.0, -12.25), (0.75, 2.5, -12.25), (0.75, -1.0, -12.25), (4.212, -1.282, -19.84), (4.212, 0.8933, -19.84), (2.288, -1.282, -20.25), (2.288, 0.8933, -20.25), (3.642, -0.1943, -21.87), (-3.0, 2.5, -12.25), (-3.0, -1.0, -12.25), (-0.75, 2.5, -12.25), (-0.75, -1.0, -12.25), (-4.212, -1.282, -19.84), (-4.212, 0.8933, -19.84), (-2.288, -1.282, -20.25), (-2.288, 0.8933, -20.25), (-3.642, -0.1943, -21.87)], [], [(1, 3, 6, 4), (3, 2, 7, 6), (2, 0, 5, 7), (0, 1, 4, 5), (1, 0, 2, 3), (7, 5, 8), (5, 4, 8), (6, 7, 8), (4, 6, 8), (10, 13, 15, 12), (12, 15, 16, 11), (11, 16, 14, 9), (9, 14, 13, 10), (10, 12, 11, 9), (16, 17, 14), (14, 17, 13), (15, 17, 16), (13, 17, 15)])
me_cube_013.polygons.foreach_set('use_smooth', [True] * 18)
_uv = me_cube_013.uv_layers.new(name='UVMap')
_uv.uv.foreach_set('vector', [0.375, 0.75, 0.375, 0.875, 0.375, 0.875, 0.375, 0.75, 0.25, 0.75, 0.25, 0.5, 0.25, 0.5, 0.25, 0.75, 0.375, 0.375, 0.375, 0.5, 0.375, 0.5, 0.375, 0.375, 0.375, 0.5, 0.375, 0.75, 0.375, 0.75, 0.375, 0.5, 0.375, 0.75, 0.375, 0.5, 0.25, 0.5, 0.375, 0.875, 0.375, 0.375, 0.375, 0.5, 0.375, 0.375, 0.375, 0.5, 0.375, 0.75, 0.375, 0.5, 0.25, 0.75, 0.25, 0.5, 0.25, 0.75, 0.375, 0.75, 0.375, 0.875, 0.375, 0.75, 0.375, 0.75, 0.375, 0.75, 0.375, 0.875, 0.375, 0.875, 0.25, 0.75, 0.25, 0.75, 0.25, 0.5, 0.25, 0.5, 0.375, 0.375, 0.375, 0.375, 0.375, 0.5, 0.375, 0.5, 0.375, 0.5, 0.375, 0.5, 0.375, 0.75, 0.375, 0.75, 0.375, 0.75, 0.375, 0.875, 0.25, 0.5, 0.375, 0.5, 0.375, 0.375, 0.375, 0.375, 0.375, 0.5, 0.375, 0.5, 0.375, 0.5, 0.375, 0.75, 0.25, 0.75, 0.25, 0.75, 0.25, 0.5, 0.375, 0.75, 0.375, 0.75, 0.375, 0.875])
me_cube_013.materials.append(mat_dummyuv)
me_cube_013.use_remesh_fix_poles = True
me_cube_013.use_remesh_preserve_attributes = False
me_cube_013.update()
me_cube_013.normals_split_custom_set([tuple(v) for v in zip(*[iter([0.5259, -0.5746, 0.6271, -0.6382, -0.557, 0.5314, -0.6042, -0.6861, -0.4052, 0.709, -0.6897, -0.1474, -0.6382, -0.557, 0.5314, -0.6129, 0.6279, 0.4796, -0.6099, 0.6311, -0.4793, -0.6042, -0.6861, -0.4052, -0.6129, 0.6279, 0.4796, 0.5278, 0.6461, 0.5514, 0.7351, 0.6401, -0.2233, -0.6099, 0.6311, -0.4793, 0.5278, 0.6461, 0.5514, 0.5259, -0.5746, 0.6271, 0.709, -0.6897, -0.1474, 0.7351, 0.6401, -0.2233, 0.5259, -0.5746, 0.6271, 0.5278, 0.6461, 0.5514, -0.6129, 0.6279, 0.4796, -0.6382, -0.557, 0.5314, -0.6099, 0.6311, -0.4793, 0.7351, 0.6401, -0.2233, 0.2094, 0.0, -0.9778, 0.7351, 0.6401, -0.2233, 0.709, -0.6897, -0.1474, 0.2094, 0.0, -0.9778, -0.6042, -0.6861, -0.4052, -0.6099, 0.6311, -0.4793, 0.2094, 0.0, -0.9778, 0.709, -0.6897, -0.1474, -0.6042, -0.6861, -0.4052, 0.2094, 0.0, -0.9778, -0.5259, -0.5746, 0.6271, -0.709, -0.6897, -0.1474, 0.6042, -0.6861, -0.4052, 0.6382, -0.557, 0.5314, 0.6382, -0.557, 0.5314, 0.6042, -0.6861, -0.4052, 0.6099, 0.6311, -0.4793, 0.6129, 0.6279, 0.4796, 0.6129, 0.6279, 0.4796, 0.6099, 0.6311, -0.4793, -0.7351, 0.6401, -0.2233, -0.5278, 0.6461, 0.5514, -0.5278, 0.6461, 0.5514, -0.7351, 0.6401, -0.2233, -0.709, -0.6897, -0.1474, -0.5259, -0.5746, 0.6271, -0.5259, -0.5746, 0.6271, 0.6382, -0.557, 0.5314, 0.6129, 0.6279, 0.4796, -0.5278, 0.6461, 0.5514, 0.6099, 0.6311, -0.4793, -0.2094, 0.0, -0.9778, -0.7351, 0.6401, -0.2233, -0.7351, 0.6401, -0.2233, -0.2094, 0.0, -0.9778, -0.709, -0.6897, -0.1474, 0.6042, -0.6861, -0.4052, -0.2094, 0.0, -0.9778, 0.6099, 0.6311, -0.4793, -0.709, -0.6897, -0.1474, -0.2094, 0.0, -0.9778, 0.6042, -0.6861, -0.4052])] * 3)])
arm_armature = bpy.data.armatures.new('Armature')  # bones are not reproduced

# ---- objects
ob_turso = bpy.data.objects.new('Turso', me_cube)
ob_forearm = bpy.data.objects.new('ForeArm', me_cube_001)
ob_upperarm = bpy.data.objects.new('UpperArm', me_cube_002)
ob_hand = bpy.data.objects.new('Hand', me_cube_004)
ob_shoe = bpy.data.objects.new('Shoe', me_cube_009)
ob_bottom = bpy.data.objects.new('Bottom', me_cube_010)
ob_head = bpy.data.objects.new('Head', me_sphere)
ob_neck = bpy.data.objects.new('Neck', me_cylinder_001)
ob_ace = bpy.data.objects.new('Ace', arm_armature)
ob_lowerleg = bpy.data.objects.new('LowerLeg', me_cube_012)
ob_upperleg = bpy.data.objects.new('UpperLeg', me_cube_013)

# ---- transforms, parenting, visibility, modifiers, constraints
ob_turso.parent = ob_ace
ob_turso.matrix_parent_inverse = Matrix(((1.0, -0.0, 0.0, 35.8), (-0.0, 1.0, -0.0, 0.0), (0.0, 0.0, 1.0, -17.0), (-0.0, 0.0, -0.0, 1.0)))
ob_turso.location = (-35.8, 0.0, 28.59)
_vg = ob_turso.vertex_groups.new(name='Group')
for _i, _w in zip([0, 1, 2, 3, 4, 5, 6, 7, 8, 9, 10, 11, 12, 13, 14, 15, 16, 17, 18, 19, 20, 21, 22, 23, 24, 25, 26, 27, 28, 29, 30, 31], [1.0, 1.0, 1.0, 1.0, 1.0, 1.0, 1.0, 1.0, 1.0, 1.0, 0.9995, 1.0, 1.0, 0.9998, 1.0, 1.0, 1.0, 1.0, 1.0, 1.0, 1.0, 0.9929, 1.0, 1.0, 1.0, 1.0, 1.0, 1.0, 1.0, 1.0, 0.9995, 1.0]): _vg.add([_i], _w, 'REPLACE')
_vg = ob_turso.vertex_groups.new(name='Bone')
for _i, _w in zip([2, 4, 5, 14, 18, 20, 21, 22, 23], [0.007037, 0.0003624, 0.0001429, 0.011, 0.007344, 6.071e-05, 0.0, 1.1e-05, 0.0001123]): _vg.add([_i], _w, 'REPLACE')
_vg = ob_turso.vertex_groups.new(name='Bone.001')
for _i, _w in zip([0, 1, 2, 3, 4, 5, 6, 7, 8, 9, 10, 11, 12, 13, 14, 15, 16, 17, 18, 19, 20, 21, 22, 23, 24, 25, 26, 27, 28, 29, 30, 31], [0.965, 1.0, 0.9988, 1.0, 0.9818, 0.9934, 0.9998, 0.9704, 0.9991, 1.0, 0.9997, 1.0, 0.9566, 0.9899, 0.9931, 0.9995, 0.9998, 1.0, 0.9969, 0.9999, 0.9999, 1.0, 1.0, 0.9784, 1.0, 0.9972, 0.9986, 0.9995, 0.9983, 1.0, 0.9988, 1.0]): _vg.add([_i], _w, 'REPLACE')
_vg = ob_turso.vertex_groups.new(name='Bone.002')
for _i, _w in zip([1, 9, 10, 11, 13, 15, 17, 27, 28, 29, 30, 31], [0.02099, 0.08206, 0.1773, 0.05586, 0.1205, 0.02367, 0.01547, 0.05928, 0.7184, 0.08076, 0.1709, 0.05293]): _vg.add([_i], _w, 'REPLACE')
_vg = ob_turso.vertex_groups.new(name='Bone.003')
_vg = ob_turso.vertex_groups.new(name='Bone.004')
_vg = ob_turso.vertex_groups.new(name='Bone.005')
_vg = ob_turso.vertex_groups.new(name='Bone.006')
_vg = ob_turso.vertex_groups.new(name='Bone.007')
_vg = ob_turso.vertex_groups.new(name='Bone.008')
_vg = ob_turso.vertex_groups.new(name='Bone.009')
_vg = ob_turso.vertex_groups.new(name='Bone.010')
for _i, _w in zip([0, 1, 2, 3, 4, 5, 6, 7, 8, 9, 10, 11, 14, 15, 26, 29, 31], [8.543e-07, 0.0009419, 1.365e-06, 0.0003549, 0.005128, 7.087e-05, 5.655e-07, 0.002657, 8.296e-05, 0.002621, 0.03202, 0.06892, 0.04489, 0.1338, 0.006693, 0.07649, 0.02651]): _vg.add([_i], _w, 'REPLACE')
_vg = ob_turso.vertex_groups.new(name='Bone.011')
_vg = ob_turso.vertex_groups.new(name='Bone.012')
_vg = ob_turso.vertex_groups.new(name='Bone.013')
_vg = ob_turso.vertex_groups.new(name='Bone.014')
_vg = ob_turso.vertex_groups.new(name='Bone.015')
_vg = ob_turso.vertex_groups.new(name='Bone.016')
for _i, _w in zip([0, 1, 2, 3, 6, 7, 8, 11, 12, 13, 14, 15, 16, 17, 18, 19, 22, 23, 24, 25, 26, 27, 28, 29, 30, 31], [0.001248, 0.0008093, 0.02708, 3.68e-05, 0.0, 3.3e-06, 0.05481, 0.04389, 0.0, 0.0, 0.0007499, 0.0008406, 0.0001653, 0.0003798, 0.001939, 0.07143, 0.09716, 0.1365, 5.408e-05, 1.004e-07, 3.386e-05, 0.01086, 0.0, 0.0002059, 0.005559, 0.0002382]): _vg.add([_i], _w, 'REPLACE')
_vg = ob_turso.vertex_groups.new(name='Bone.017')
_vg = ob_turso.vertex_groups.new(name='Bone.018')
_vg = ob_turso.vertex_groups.new(name='Bone.019')
_vg = ob_turso.vertex_groups.new(name='Bone.020')
_vg = ob_turso.vertex_groups.new(name='Bone.021')
_m = ob_turso.modifiers.new('Armature', 'ARMATURE')
_m.object = ob_ace
ob_forearm.parent = ob_ace
ob_forearm.matrix_parent_inverse = Matrix(((1.0, -0.0, 0.0, 35.8), (-0.0, 1.0, -0.0, 0.0), (0.0, 0.0, 1.0, -17.0), (-0.0, 0.0, -0.0, 1.0)))
ob_forearm.location = (-35.8, 0.0, 28.59)
_vg = ob_forearm.vertex_groups.new(name='Bone')
_vg = ob_forearm.vertex_groups.new(name='Bone.001')
_vg = ob_forearm.vertex_groups.new(name='Bone.002')
_vg = ob_forearm.vertex_groups.new(name='Bone.003')
_vg = ob_forearm.vertex_groups.new(name='Bone.004')
_vg = ob_forearm.vertex_groups.new(name='Bone.005')
_vg = ob_forearm.vertex_groups.new(name='Bone.006')
_vg = ob_forearm.vertex_groups.new(name='Bone.007')
_vg = ob_forearm.vertex_groups.new(name='Bone.008')
_vg = ob_forearm.vertex_groups.new(name='Bone.009')
_vg = ob_forearm.vertex_groups.new(name='Bone.010')
_vg = ob_forearm.vertex_groups.new(name='Bone.011')
for _i, _w in zip([0, 1, 2, 3, 4, 5, 6, 7], [0.9981, 0.9913, 0.9847, 1.0, 0.9915, 1.0, 0.9988, 1.0]): _vg.add([_i], _w, 'REPLACE')
_vg = ob_forearm.vertex_groups.new(name='Bone.012')
for _i, _w in zip([6, 7], [0.0, 0.0]): _vg.add([_i], _w, 'REPLACE')
_vg = ob_forearm.vertex_groups.new(name='Bone.013')
_vg = ob_forearm.vertex_groups.new(name='Bone.014')
for _i, _w in zip([4, 5, 6, 7], [0.006507, 0.09536, 0.001242, 0.0005398]): _vg.add([_i], _w, 'REPLACE')
_vg = ob_forearm.vertex_groups.new(name='Bone.015')
_vg = ob_forearm.vertex_groups.new(name='Bone.016')
_vg = ob_forearm.vertex_groups.new(name='Bone.017')
for _i, _w in zip([8, 9, 10, 11, 12, 13, 14, 15], [1.0, 0.9999, 0.9697, 0.9977, 1.0, 0.9973, 0.9998, 1.0]): _vg.add([_i], _w, 'REPLACE')
_vg = ob_forearm.vertex_groups.new(name='Bone.018')
_vg = ob_forearm.vertex_groups.new(name='Bone.019')
_vg = ob_forearm.vertex_groups.new(name='Bone.020')
for _i, _w in zip([8, 10, 11, 12, 13, 14, 15], [0.0, 0.008807, 0.009611, 0.004663, 0.002857, 0.0253, 0.000574]): _vg.add([_i], _w, 'REPLACE')
_vg = ob_forearm.vertex_groups.new(name='Bone.021')
_m = ob_forearm.modifiers.new('Armature', 'ARMATURE')
_m.object = ob_ace
ob_upperarm.parent = ob_ace
ob_upperarm.matrix_parent_inverse = Matrix(((1.0, -0.0, 0.0, 35.8), (-0.0, 1.0, -0.0, 0.0), (0.0, 0.0, 1.0, -17.0), (-0.0, 0.0, -0.0, 1.0)))
ob_upperarm.location = (-35.8, 0.0, 28.59)
_vg = ob_upperarm.vertex_groups.new(name='Group')
for _i, _w in zip([0, 1, 2, 3, 4, 5, 6, 7, 8, 9, 10, 11, 12, 13, 14, 15, 16, 17], [1.0, 1.0, 0.9998, 0.9998, 0.9988, 0.9993, 1.0, 0.9964, 1.0, 1.0, 1.0, 0.9998, 0.9998, 0.9988, 0.9993, 1.0, 0.9964, 1.0]): _vg.add([_i], _w, 'REPLACE')
_vg = ob_upperarm.vertex_groups.new(name='Bone')
_vg = ob_upperarm.vertex_groups.new(name='Bone.001')
_vg = ob_upperarm.vertex_groups.new(name='Bone.002')
_vg = ob_upperarm.vertex_groups.new(name='Bone.003')
_vg = ob_upperarm.vertex_groups.new(name='Bone.004')
_vg = ob_upperarm.vertex_groups.new(name='Bone.005')
_vg = ob_upperarm.vertex_groups.new(name='Bone.006')
_vg = ob_upperarm.vertex_groups.new(name='Bone.007')
_vg = ob_upperarm.vertex_groups.new(name='Bone.008')
_vg = ob_upperarm.vertex_groups.new(name='Bone.009')
_vg = ob_upperarm.vertex_groups.new(name='Bone.010')
for _i, _w in zip([0, 1, 2, 3, 4, 5, 6, 7, 8], [1.0, 0.9999, 0.9965, 0.9929, 0.9983, 0.9514, 1.0, 1.0, 0.9979]): _vg.add([_i], _w, 'REPLACE')
_vg = ob_upperarm.vertex_groups.new(name='Bone.011')
for _i, _w in zip([4, 5, 6, 7, 8], [0.0004191, 0.04683, 0.003602, 0.002002, 0.001563]): _vg.add([_i], _w, 'REPLACE')
_vg = ob_upperarm.vertex_groups.new(name='Bone.012')
_vg = ob_upperarm.vertex_groups.new(name='Bone.013')
_vg = ob_upperarm.vertex_groups.new(name='Bone.014')
_vg = ob_upperarm.vertex_groups.new(name='Bone.015')
_vg = ob_upperarm.vertex_groups.new(name='Bone.016')
for _i, _w in zip([9, 10, 11, 12, 13, 14, 15, 16, 17], [0.9776, 0.9952, 0.9965, 0.9929, 0.9813, 0.9533, 0.9999, 0.9999, 0.948]): _vg.add([_i], _w, 'REPLACE')
_vg = ob_upperarm.vertex_groups.new(name='Bone.017')
for _i, _w in zip([9, 12, 13, 14, 15, 16, 17], [0.0, 0.0, 0.02812, 0.0009445, 0.001128, 0.003861, 0.0001758]): _vg.add([_i], _w, 'REPLACE')
_vg = ob_upperarm.vertex_groups.new(name='Bone.018')
_vg = ob_upperarm.vertex_groups.new(name='Bone.019')
_vg = ob_upperarm.vertex_groups.new(name='Bone.020')
_vg = ob_upperarm.vertex_groups.new(name='Bone.021')
_m = ob_upperarm.modifiers.new('Armature', 'ARMATURE')
_m.object = ob_ace
ob_hand.parent = ob_ace
ob_hand.matrix_parent_inverse = Matrix(((1.0, -0.0, 0.0, 35.8), (-0.0, 1.0, -0.0, 0.0), (0.0, 0.0, 1.0, -17.0), (-0.0, 0.0, -0.0, 1.0)))
ob_hand.location = (-35.8, 0.0, 28.59)
ob_hand.rotation_euler = (-3.142, -0.0, 0.0)
ob_hand.scale = (1.222, 1.222, 1.467)
_vg = ob_hand.vertex_groups.new(name='Bone')
_vg = ob_hand.vertex_groups.new(name='Bone.001')
_vg = ob_hand.vertex_groups.new(name='Bone.002')
_vg = ob_hand.vertex_groups.new(name='Bone.003')
_vg = ob_hand.vertex_groups.new(name='Bone.004')
_vg = ob_hand.vertex_groups.new(name='Bone.005')
_vg = ob_hand.vertex_groups.new(name='Bone.006')
_vg = ob_hand.vertex_groups.new(name='Bone.007')
_vg = ob_hand.vertex_groups.new(name='Bone.008')
_vg = ob_hand.vertex_groups.new(name='Bone.009')
_vg = ob_hand.vertex_groups.new(name='Bone.010')
_vg = ob_hand.vertex_groups.new(name='Bone.011')
_vg = ob_hand.vertex_groups.new(name='Bone.012')
for _i, _w in zip([0, 1, 2, 3, 4, 5, 7, 12, 19, 20, 21, 22, 25], [0.4817, 0.4809, 0.04406, 0.04058, 0.1485, 0.6219, 0.4403, 0.1094, 0.5093, 0.6523, 0.0578, 0.1082, 0.03072]): _vg.add([_i], _w, 'REPLACE')
_vg = ob_hand.vertex_groups.new(name='Bone.013')
for _i, _w in zip([4, 5, 6, 7, 8, 9, 10, 11, 12, 19, 20, 21, 22, 23, 24, 25], [0.7957, 0.2603, 0.8653, 0.1537, 0.9816, 0.982, 0.9771, 0.9748, 0.034, 0.31, 0.1717, 0.8837, 0.8616, 0.06142, 0.0224, 0.08623]): _vg.add([_i], _w, 'REPLACE')
_vg = ob_hand.vertex_groups.new(name='Bone.014')
for _i, _w in zip([0, 1, 2, 3, 4, 5, 6, 7, 12, 13, 14, 19, 20, 23, 24, 25, 26, 27, 29, 30], [0.5096, 0.4976, 0.9085, 0.8973, 0.03134, 0.0562, 0.0794, 0.06964, 0.08052, 0.7829, 0.8296, 0.1657, 0.1396, 0.8198, 0.2841, 0.5908, 0.03916, 0.185, 0.1122, 0.03154]): _vg.add([_i], _w, 'REPLACE')
_vg = ob_hand.vertex_groups.new(name='Bone.015')
for _i, _w in zip([2, 3, 5, 6, 7, 12, 13, 14, 15, 16, 17, 18, 20, 21, 23, 24, 25, 26, 27, 28, 29, 30], [0.02992, 0.05505, 0.06154, 0.0131, 0.3363, 0.7681, 0.197, 0.1461, 0.9939, 0.9876, 0.9989, 0.9976, 0.02275, 0.03376, 0.0964, 0.6632, 0.2826, 0.9491, 0.8043, 0.9751, 0.8924, 0.9253]): _vg.add([_i], _w, 'REPLACE')
_vg = ob_hand.vertex_groups.new(name='Bone.016')
_vg = ob_hand.vertex_groups.new(name='Bone.017')
_vg = ob_hand.vertex_groups.new(name='Bone.018')
for _i, _w in zip([31, 32, 33, 34, 35, 36, 37, 38, 43, 50, 51, 52, 53, 56], [1.0, 0.9998, 0.04412, 0.04164, 0.9999, 0.6212, 0.9687, 0.3998, 0.127, 0.906, 0.9628, 0.05377, 0.1076, 0.009364]): _vg.add([_i], _w, 'REPLACE')
_vg = ob_hand.vertex_groups.new(name='Bone.019')
for _i, _w in zip([35, 36, 37, 38, 39, 40, 41, 42, 43, 50, 51, 52, 53, 54, 55, 56], [0.7957, 0.2613, 0.8635, 0.1737, 0.9819, 0.982, 0.9772, 0.9749, 0.036, 0.3101, 0.1723, 0.8858, 0.862, 0.06252, 0.01943, 0.1007]): _vg.add([_i], _w, 'REPLACE')
_vg = ob_hand.vertex_groups.new(name='Bone.020')
for _i, _w in zip([31, 32, 33, 34, 35, 36, 37, 38, 43, 44, 45, 50, 51, 54, 55, 56, 57, 58, 60, 61], [0.5101, 0.4978, 0.9999, 0.9348, 0.03214, 0.05617, 0.08194, 0.05298, 0.09147, 0.9998, 0.9808, 0.166, 0.1397, 0.8265, 0.2329, 0.5458, 0.08118, 0.9999, 0.9926, 0.0228]): _vg.add([_i], _w, 'REPLACE')
_vg = ob_hand.vertex_groups.new(name='Bone.021')
for _i, _w in zip([33, 34, 36, 37, 38, 43, 44, 45, 46, 47, 48, 49, 51, 52, 54, 55, 56, 57, 58, 59, 60, 61], [0.01133, 0.05271, 0.06138, 0.0005977, 0.3735, 0.7385, 0.1909, 0.1025, 0.9945, 0.986, 1.0, 0.9965, 0.02231, 0.04094, 0.08989, 0.7217, 0.3238, 0.9139, 0.5189, 0.9711, 0.8386, 0.9424]): _vg.add([_i], _w, 'REPLACE')
_m = ob_hand.modifiers.new('Armature', 'ARMATURE')
_m.object = ob_ace
ob_shoe.parent = ob_ace
ob_shoe.matrix_parent_inverse = Matrix(((1.0, -0.0, 0.0, 35.8), (-0.0, 1.0, -0.0, 0.0), (0.0, 0.0, 1.0, -17.0), (-0.0, 0.0, -0.0, 1.0)))
ob_shoe.location = (-35.8, 0.0, 28.59)
_vg = ob_shoe.vertex_groups.new(name='Bone')
_vg = ob_shoe.vertex_groups.new(name='Bone.001')
_vg = ob_shoe.vertex_groups.new(name='Bone.002')
_vg = ob_shoe.vertex_groups.new(name='Bone.003')
_vg = ob_shoe.vertex_groups.new(name='Bone.004')
_vg = ob_shoe.vertex_groups.new(name='Bone.005')
for _i, _w in zip([0, 1, 3, 4, 5, 6, 7], [0.002379, 0.4235, 0.08742, 0.07473, 0.1609, 0.1199, 0.2994]): _vg.add([_i], _w, 'REPLACE')
_vg = ob_shoe.vertex_groups.new(name='Bone.006')
for _i, _w in zip([0, 1, 2, 3, 4, 5, 6, 7, 8, 9, 10, 11, 12, 13, 14, 15, 16, 17, 19, 21], [0.9756, 0.999, 0.9973, 0.9999, 0.986, 1.0, 0.9993, 0.9893, 0.9998, 0.9998, 0.9999, 0.9998, 0.9983, 0.9991, 0.9989, 0.9992, 0.9813, 0.9831, 0.0, 0.0]): _vg.add([_i], _w, 'REPLACE')
_vg = ob_shoe.vertex_groups.new(name='Bone.007')
_vg = ob_shoe.vertex_groups.new(name='Bone.008')
for _i, _w in zip([18, 19, 21, 22, 23, 25], [0.00898, 0.4579, 0.05813, 0.03101, 0.08883, 0.008483]): _vg.add([_i], _w, 'REPLACE')
_vg = ob_shoe.vertex_groups.new(name='Bone.009')
for _i, _w in zip([1, 2, 3, 5, 7, 18, 19, 20, 21, 22, 23, 24, 25, 26, 27, 28, 29, 30, 31, 32, 33, 34, 35], [0.0, 0.0, 0.001089, 0.0, 0.0, 0.9709, 0.9987, 0.9923, 0.9419, 0.9595, 0.9112, 0.985, 0.9708, 0.9998, 0.9997, 0.9999, 0.9999, 0.9981, 1.0, 0.9998, 0.9993, 0.99, 0.9968]): _vg.add([_i], _w, 'REPLACE')
_vg = ob_shoe.vertex_groups.new(name='Bone.010')
_vg = ob_shoe.vertex_groups.new(name='Bone.011')
_vg = ob_shoe.vertex_groups.new(name='Bone.012')
_vg = ob_shoe.vertex_groups.new(name='Bone.013')
_vg = ob_shoe.vertex_groups.new(name='Bone.014')
_vg = ob_shoe.vertex_groups.new(name='Bone.015')
_vg = ob_shoe.vertex_groups.new(name='Bone.016')
_vg = ob_shoe.vertex_groups.new(name='Bone.017')
_vg = ob_shoe.vertex_groups.new(name='Bone.018')
_vg = ob_shoe.vertex_groups.new(name='Bone.019')
_vg = ob_shoe.vertex_groups.new(name='Bone.020')
_vg = ob_shoe.vertex_groups.new(name='Bone.021')
_m = ob_shoe.modifiers.new('Armature', 'ARMATURE')
_m.object = ob_ace
ob_bottom.parent = ob_ace
ob_bottom.matrix_parent_inverse = Matrix(((1.0, -0.0, 0.0, 35.8), (-0.0, 1.0, -0.0, 0.0), (0.0, 0.0, 1.0, -17.0), (-0.0, 0.0, -0.0, 1.0)))
ob_bottom.location = (-35.8, 0.0, 28.59)
_vg = ob_bottom.vertex_groups.new(name='Bone')
for _i, _w in zip([0, 1, 2, 3, 4, 5, 6, 7], [1.0, 1.0, 1.0, 1.0, 1.0, 0.9997, 1.0, 1.0]): _vg.add([_i], _w, 'REPLACE')
_vg = ob_bottom.vertex_groups.new(name='Bone.001')
for _i, _w in zip([0, 1, 2, 3], [9.917e-05, 0.0, 2.278e-10, 2.096e-06]): _vg.add([_i], _w, 'REPLACE')
_vg = ob_bottom.vertex_groups.new(name='Bone.002')
_vg = ob_bottom.vertex_groups.new(name='Bone.003')
_vg = ob_bottom.vertex_groups.new(name='Bone.004')
for _i, _w in zip([0, 1, 2, 3, 4, 5, 6, 7], [0.006027, 0.00649, 0.000117, 0.02686, 0.003924, 1.123e-05, 1.334e-07, 1.13e-06]): _vg.add([_i], _w, 'REPLACE')
_vg = ob_bottom.vertex_groups.new(name='Bone.005')
_vg = ob_bottom.vertex_groups.new(name='Bone.006')
_vg = ob_bottom.vertex_groups.new(name='Bone.007')
_vg = ob_bottom.vertex_groups.new(name='Bone.008')
_vg = ob_bottom.vertex_groups.new(name='Bone.009')
_vg = ob_bottom.vertex_groups.new(name='Bone.010')
_vg = ob_bottom.vertex_groups.new(name='Bone.011')
_vg = ob_bottom.vertex_groups.new(name='Bone.012')
_vg = ob_bottom.vertex_groups.new(name='Bone.013')
_vg = ob_bottom.vertex_groups.new(name='Bone.014')
_vg = ob_bottom.vertex_groups.new(name='Bone.015')
_vg = ob_bottom.vertex_groups.new(name='Bone.016')
_vg = ob_bottom.vertex_groups.new(name='Bone.017')
_vg = ob_bottom.vertex_groups.new(name='Bone.018')
_vg = ob_bottom.vertex_groups.new(name='Bone.019')
_vg = ob_bottom.vertex_groups.new(name='Bone.020')
_vg = ob_bottom.vertex_groups.new(name='Bone.021')
_m = ob_bottom.modifiers.new('Mirror', 'MIRROR')
_m.use_clip = True
_m = ob_bottom.modifiers.new('Armature', 'ARMATURE')
_m.object = ob_ace
ob_head.parent = ob_ace
ob_head.matrix_parent_inverse = Matrix(((1.0, -0.0, 0.0, 35.8), (-0.0, 1.0, -0.0, 0.0), (0.0, 0.0, 1.0, -17.0), (-0.0, 0.0, -0.0, 1.0)))
ob_head.location = (-35.8, 0.0, 28.59)
_vg = ob_head.vertex_groups.new(name='Bone')
_vg = ob_head.vertex_groups.new(name='Bone.001')
_vg = ob_head.vertex_groups.new(name='Bone.002')
_vg = ob_head.vertex_groups.new(name='Bone.003')
_vg.add([0, 1, 2, 3, 4, 5, 6, 7, 8, 9, 10, 11, 12, 13, 14, 15, 16, 17], 1.0, 'REPLACE')
_vg = ob_head.vertex_groups.new(name='Bone.004')
_vg = ob_head.vertex_groups.new(name='Bone.005')
_vg = ob_head.vertex_groups.new(name='Bone.006')
_vg = ob_head.vertex_groups.new(name='Bone.007')
_vg = ob_head.vertex_groups.new(name='Bone.008')
_vg = ob_head.vertex_groups.new(name='Bone.009')
_vg = ob_head.vertex_groups.new(name='Bone.010')
for _i, _w in zip([1, 5, 9, 10, 11, 14, 15, 17], [0.0, 0.0, 0.0, 0.0, 0.0, 0.0, 0.0, 0.0]): _vg.add([_i], _w, 'REPLACE')
_vg = ob_head.vertex_groups.new(name='Bone.011')
_vg = ob_head.vertex_groups.new(name='Bone.012')
_vg = ob_head.vertex_groups.new(name='Bone.013')
_vg = ob_head.vertex_groups.new(name='Bone.014')
_vg = ob_head.vertex_groups.new(name='Bone.015')
_vg = ob_head.vertex_groups.new(name='Bone.016')
for _i, _w in zip([0, 3, 4, 7, 8, 9, 10, 14, 15, 16, 17], [0.0, 0.0, 0.0, 0.0, 0.0, 0.0, 0.0, 0.0, 0.0, 0.0, 0.0]): _vg.add([_i], _w, 'REPLACE')
_vg = ob_head.vertex_groups.new(name='Bone.017')
_vg = ob_head.vertex_groups.new(name='Bone.018')
_vg = ob_head.vertex_groups.new(name='Bone.019')
_vg = ob_head.vertex_groups.new(name='Bone.020')
_vg = ob_head.vertex_groups.new(name='Bone.021')
for _i, _w in zip([0, 1, 2, 3, 4, 5, 6, 7, 8, 9, 10, 11, 12, 13, 14, 15, 16, 17], [0.0004218, 0.00249, 0.0, 0.005391, 0.03034, 0.0008861, 0.0002258, 0.02241, 0.02102, 0.01405, 4.01e-05, 0.01167, 0.01048, 0.01551, 0.0005501, 2.838e-08, 0.0007694, 1.182e-08]): _vg.add([_i], _w, 'REPLACE')
_m = ob_head.modifiers.new('Armature', 'ARMATURE')
_m.object = ob_ace
ob_neck.parent = ob_ace
ob_neck.matrix_parent_inverse = Matrix(((1.0, -0.0, 0.0, 35.8), (-0.0, 1.0, -0.0, 0.0), (0.0, 0.0, 1.0, -17.0), (-0.0, 0.0, -0.0, 1.0)))
ob_neck.location = (-35.8, 0.0, 28.59)
_vg = ob_neck.vertex_groups.new(name='Bone')
_vg = ob_neck.vertex_groups.new(name='Bone.001')
for _i, _w in zip([0, 2, 4, 6, 8], [0.9995, 0.9998, 0.9998, 1.0, 0.9761]): _vg.add([_i], _w, 'REPLACE')
_vg = ob_neck.vertex_groups.new(name='Bone.002')
for _i, _w in zip([0, 1, 2, 3, 4, 5, 6, 7, 8, 9], [1.465e-06, 1.0, 0.001017, 1.0, 0.02407, 1.0, 4.499e-06, 1.0, 0.0003692, 1.0]): _vg.add([_i], _w, 'REPLACE')
_vg = ob_neck.vertex_groups.new(name='Bone.003')
for _i, _w in zip([1, 3, 5, 7, 9], [0.9901, 0.9944, 0.9998, 0.9953, 0.9567]): _vg.add([_i], _w, 'REPLACE')
_vg = ob_neck.vertex_groups.new(name='Bone.004')
_vg = ob_neck.vertex_groups.new(name='Bone.005')
_vg = ob_neck.vertex_groups.new(name='Bone.006')
_vg = ob_neck.vertex_groups.new(name='Bone.007')
_vg = ob_neck.vertex_groups.new(name='Bone.008')
_vg = ob_neck.vertex_groups.new(name='Bone.009')
_vg = ob_neck.vertex_groups.new(name='Bone.010')
_vg = ob_neck.vertex_groups.new(name='Bone.011')
_vg = ob_neck.vertex_groups.new(name='Bone.012')
_vg = ob_neck.vertex_groups.new(name='Bone.013')
_vg = ob_neck.vertex_groups.new(name='Bone.014')
_vg = ob_neck.vertex_groups.new(name='Bone.015')
_vg = ob_neck.vertex_groups.new(name='Bone.016')
_vg = ob_neck.vertex_groups.new(name='Bone.017')
_vg = ob_neck.vertex_groups.new(name='Bone.018')
_vg = ob_neck.vertex_groups.new(name='Bone.019')
_vg = ob_neck.vertex_groups.new(name='Bone.020')
_vg = ob_neck.vertex_groups.new(name='Bone.021')
_m = ob_neck.modifiers.new('Armature', 'ARMATURE')
_m.object = ob_ace
ob_ace.location = (0.0, 0.0, 17.0)
ob_ace.show_in_front = True
ob_lowerleg.parent = ob_ace
ob_lowerleg.matrix_parent_inverse = Matrix(((1.0, -0.0, 0.0, 35.8), (-0.0, 1.0, -0.0, 0.0), (0.0, 0.0, 1.0, -17.0), (-0.0, 0.0, -0.0, 1.0)))
ob_lowerleg.location = (-35.8, 0.0, 28.59)
ob_lowerleg.rotation_euler = (-1.629e-07, 0.0, 0.0)
ob_lowerleg.color = (0.8, 0.8, 0.8, 1.0)
_vg = ob_lowerleg.vertex_groups.new(name='Bone')
_vg = ob_lowerleg.vertex_groups.new(name='Bone.001')
_vg = ob_lowerleg.vertex_groups.new(name='Bone.002')
_vg = ob_lowerleg.vertex_groups.new(name='Bone.003')
_vg = ob_lowerleg.vertex_groups.new(name='Bone.010')
_vg = ob_lowerleg.vertex_groups.new(name='Bone.011')
_vg = ob_lowerleg.vertex_groups.new(name='Bone.012')
_vg = ob_lowerleg.vertex_groups.new(name='Bone.013')
_vg = ob_lowerleg.vertex_groups.new(name='Bone.014')
_vg = ob_lowerleg.vertex_groups.new(name='Bone.015')
_vg = ob_lowerleg.vertex_groups.new(name='Bone.016')
_vg = ob_lowerleg.vertex_groups.new(name='Bone.017')
_vg = ob_lowerleg.vertex_groups.new(name='Bone.018')
_vg = ob_lowerleg.vertex_groups.new(name='Bone.019')
_vg = ob_lowerleg.vertex_groups.new(name='Bone.020')
_vg = ob_lowerleg.vertex_groups.new(name='Bone.021')
_vg = ob_lowerleg.vertex_groups.new(name='Bone.004')
_vg = ob_lowerleg.vertex_groups.new(name='Bone.005')
for _i, _w in zip([0, 1, 2, 3, 4, 5, 6, 7, 8, 9, 10, 11, 12, 13, 14, 15, 16], [0.9847, 0.9922, 0.9943, 0.9986, 0.1458, 0.5022, 0.8655, 0.9144, 0.1184, 0.8084, 0.94, 0.7955, 0.9405, 0.288, 0.8089, 0.3818, 0.8616]): _vg.add([_i], _w, 'REPLACE')
_vg = ob_lowerleg.vertex_groups.new(name='Bone.006')
for _i, _w in zip([4, 5, 6, 7, 8, 9, 10, 11, 12, 13, 14, 15, 16], [0.8542, 0.4978, 0.1345, 0.08563, 0.8816, 0.1916, 0.05999, 0.2045, 0.05955, 0.712, 0.1911, 0.6181, 0.1384]): _vg.add([_i], _w, 'REPLACE')
_vg = ob_lowerleg.vertex_groups.new(name='Bone.007')
for _i, _w in zip([17, 18, 19, 20], [0.2283, 0.9029, 0.09389, 0.1371]): _vg.add([_i], _w, 'REPLACE')
_vg = ob_lowerleg.vertex_groups.new(name='Bone.008')
for _i, _w in zip([17, 18, 19, 20, 21, 22, 23, 24, 25, 26, 27, 28, 29, 30, 31, 32, 33], [0.729, 0.09078, 0.8588, 0.8564, 0.08655, 0.4914, 0.1666, 0.9045, 0.02854, 0.6424, 0.9171, 0.4078, 0.8257, 0.2348, 0.5538, 0.2387, 0.5517]): _vg.add([_i], _w, 'REPLACE')
_vg = ob_lowerleg.vertex_groups.new(name='Bone.009')
for _i, _w in zip([17, 19, 21, 22, 23, 24, 25, 26, 27, 28, 29, 30, 31, 32, 33], [0.03543, 0.04472, 0.9083, 0.5021, 0.8275, 0.09268, 0.9602, 0.3576, 0.08294, 0.5922, 0.1743, 0.7652, 0.4462, 0.7613, 0.4483]): _vg.add([_i], _w, 'REPLACE')
_m = ob_lowerleg.modifiers.new('Armature', 'ARMATURE')
_m.object = ob_ace
ob_upperleg.parent = ob_ace
ob_upperleg.matrix_parent_inverse = Matrix(((1.0, -0.0, 0.0, 35.8), (-0.0, 1.0, -0.0, 0.0), (0.0, 0.0, 1.0, -17.0), (-0.0, 0.0, -0.0, 1.0)))
ob_upperleg.location = (-35.8, 0.0, 28.59)
ob_upperleg.rotation_euler = (-1.629e-07, 0.0, 0.0)
ob_upperleg.color = (0.8, 0.8, 0.8, 1.0)
_vg = ob_upperleg.vertex_groups.new(name='Bone')
_vg = ob_upperleg.vertex_groups.new(name='Bone.001')
_vg = ob_upperleg.vertex_groups.new(name='Bone.002')
_vg = ob_upperleg.vertex_groups.new(name='Bone.003')
_vg = ob_upperleg.vertex_groups.new(name='Bone.010')
_vg = ob_upperleg.vertex_groups.new(name='Bone.011')
_vg = ob_upperleg.vertex_groups.new(name='Bone.012')
_vg = ob_upperleg.vertex_groups.new(name='Bone.013')
_vg = ob_upperleg.vertex_groups.new(name='Bone.014')
_vg = ob_upperleg.vertex_groups.new(name='Bone.015')
_vg = ob_upperleg.vertex_groups.new(name='Bone.016')
_vg = ob_upperleg.vertex_groups.new(name='Bone.017')
_vg = ob_upperleg.vertex_groups.new(name='Bone.018')
_vg = ob_upperleg.vertex_groups.new(name='Bone.019')
_vg = ob_upperleg.vertex_groups.new(name='Bone.020')
_vg = ob_upperleg.vertex_groups.new(name='Bone.021')
_vg = ob_upperleg.vertex_groups.new(name='Bone.004')
for _i, _w in zip([0, 1, 2, 3, 4, 5, 6, 7, 8], [0.9992, 0.9992, 0.9994, 0.9994, 0.9704, 0.9799, 0.9686, 0.9806, 0.01689]): _vg.add([_i], _w, 'REPLACE')
_vg = ob_upperleg.vertex_groups.new(name='Bone.005')
for _i, _w in zip([4, 6, 8], [0.009298, 0.01278, 0.9666]): _vg.add([_i], _w, 'REPLACE')
_vg = ob_upperleg.vertex_groups.new(name='Bone.006')
_vg = ob_upperleg.vertex_groups.new(name='Bone.007')
_vg.add([9, 10, 11, 12, 13, 14, 15, 16, 17], 1.0, 'REPLACE')
_vg = ob_upperleg.vertex_groups.new(name='Bone.008')
_vg = ob_upperleg.vertex_groups.new(name='Bone.009')
_m = ob_upperleg.modifiers.new('Armature', 'ARMATURE')
_m.object = ob_ace

# ---- collection membership
col_collection.objects.link(ob_turso)
col_collection.objects.link(ob_forearm)
col_collection.objects.link(ob_upperarm)
col_collection.objects.link(ob_hand)
col_collection.objects.link(ob_shoe)
col_collection.objects.link(ob_bottom)
col_collection.objects.link(ob_head)
col_collection.objects.link(ob_neck)
col_collection.objects.link(ob_ace)
col_collection.objects.link(ob_lowerleg)
col_collection.objects.link(ob_upperleg)

# ---- scene / render settings (as saved in the file)
scene.frame_start = 1; scene.frame_end = 250; scene.frame_set(1)
scene.render.engine = 'CYCLES'
scene.render.film_transparent = True
scene.cycles.use_denoising = False
scene.cycles.samples = 128
scene.cycles.sampling_pattern = 'TABULATED_SOBOL'
scene.cycles.use_adaptive_sampling = False
scene.cycles.use_light_tree = False
scene.view_settings.view_transform = 'Filmic'
bpy.context.view_layer.update()

# ---- added for rendering (the .blend has no active camera and no usable light): camera, sun
cam_auto = bpy.data.cameras.new('AutoCamera')
cam_auto.lens = 50.0
cam_auto.sensor_width = 36.0
cam_auto.clip_end = 1000.0
ob_auto_camera = bpy.data.objects.new('AutoCamera', cam_auto)
scene.collection.objects.link(ob_auto_camera)
ob_auto_camera.location = (45.5268, -57.9106, 56.5513)
ob_auto_camera.rotation_euler = (1.09748, -7.21219e-08, 0.694738)
scene.camera = ob_auto_camera
light_auto_sun = bpy.data.lights.new('AutoSun', 'SUN')
light_auto_sun.energy = 3.0
light_auto_sun.angle = 0.0523599
ob_auto_sun = bpy.data.objects.new('AutoSun', light_auto_sun)
scene.collection.objects.link(ob_auto_sun)
ob_auto_sun.rotation_euler = (0.872665, 0.174533, 0.523599)
bpy.context.view_layer.update()
